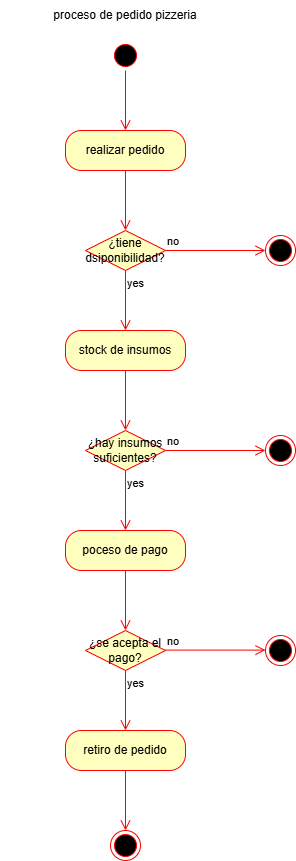

The diagram above was exported from draw.io. Its source (the exported page's mxGraphModel, read from the mxfile embedded in the PNG):
<mxGraphModel dx="284" dy="513" grid="1" gridSize="10" guides="1" tooltips="1" connect="1" arrows="1" fold="1" page="1" pageScale="1" pageWidth="827" pageHeight="1169" math="0" shadow="0">
  <root>
    <mxCell id="0" />
    <mxCell id="1" parent="0" />
    <mxCell id="q7p5Z4xNbelsMjpRdjlk-1" parent="1" style="ellipse;html=1;shape=startState;fillColor=#000000;strokeColor=#ff0000;" value="" vertex="1">
      <mxGeometry height="30" width="30" x="1157" y="1059" as="geometry" />
    </mxCell>
    <mxCell id="q7p5Z4xNbelsMjpRdjlk-2" edge="1" parent="1" source="q7p5Z4xNbelsMjpRdjlk-1" style="edgeStyle=orthogonalEdgeStyle;html=1;verticalAlign=bottom;endArrow=open;endSize=8;strokeColor=#ff0000;rounded=0;entryX=0.5;entryY=0;entryDx=0;entryDy=0;" target="q7p5Z4xNbelsMjpRdjlk-3" value="">
      <mxGeometry relative="1" as="geometry">
        <mxPoint x="1167" y="1149" as="targetPoint" />
      </mxGeometry>
    </mxCell>
    <mxCell id="q7p5Z4xNbelsMjpRdjlk-3" parent="1" style="rounded=1;whiteSpace=wrap;html=1;arcSize=40;fontColor=#000000;fillColor=#ffffc0;strokeColor=#ff0000;" value="realizar pedido" vertex="1">
      <mxGeometry height="40" width="120" x="1112" y="1149" as="geometry" />
    </mxCell>
    <mxCell id="q7p5Z4xNbelsMjpRdjlk-4" edge="1" parent="1" source="q7p5Z4xNbelsMjpRdjlk-3" style="edgeStyle=orthogonalEdgeStyle;html=1;verticalAlign=bottom;endArrow=open;endSize=8;strokeColor=#ff0000;rounded=0;entryX=0.5;entryY=0;entryDx=0;entryDy=0;" target="q7p5Z4xNbelsMjpRdjlk-5" value="">
      <mxGeometry relative="1" as="geometry">
        <mxPoint x="1167" y="1249" as="targetPoint" />
      </mxGeometry>
    </mxCell>
    <mxCell id="q7p5Z4xNbelsMjpRdjlk-5" parent="1" style="rhombus;whiteSpace=wrap;html=1;fontColor=#000000;fillColor=#ffffc0;strokeColor=#ff0000;" value="¿tiene dsiponibilidad?" vertex="1">
      <mxGeometry height="40" width="80" x="1132" y="1249" as="geometry" />
    </mxCell>
    <mxCell id="q7p5Z4xNbelsMjpRdjlk-6" edge="1" parent="1" source="q7p5Z4xNbelsMjpRdjlk-5" style="edgeStyle=orthogonalEdgeStyle;html=1;align=left;verticalAlign=bottom;endArrow=open;endSize=8;strokeColor=#ff0000;rounded=0;" value="no">
      <mxGeometry relative="1" x="-1" as="geometry">
        <mxPoint x="1312" y="1269" as="targetPoint" />
      </mxGeometry>
    </mxCell>
    <mxCell id="q7p5Z4xNbelsMjpRdjlk-7" edge="1" parent="1" source="q7p5Z4xNbelsMjpRdjlk-5" style="edgeStyle=orthogonalEdgeStyle;html=1;align=left;verticalAlign=top;endArrow=open;endSize=8;strokeColor=#ff0000;rounded=0;" value="yes">
      <mxGeometry relative="1" x="-1" as="geometry">
        <mxPoint x="1172" y="1349" as="targetPoint" />
      </mxGeometry>
    </mxCell>
    <mxCell id="q7p5Z4xNbelsMjpRdjlk-8" parent="1" style="ellipse;html=1;shape=endState;fillColor=#000000;strokeColor=#ff0000;" value="" vertex="1">
      <mxGeometry height="30" width="30" x="1312" y="1254" as="geometry" />
    </mxCell>
    <mxCell id="q7p5Z4xNbelsMjpRdjlk-9" parent="1" style="rounded=1;whiteSpace=wrap;html=1;arcSize=40;fontColor=#000000;fillColor=#ffffc0;strokeColor=#ff0000;" value="stock de insumos" vertex="1">
      <mxGeometry height="40" width="120" x="1112" y="1349" as="geometry" />
    </mxCell>
    <mxCell id="q7p5Z4xNbelsMjpRdjlk-10" edge="1" parent="1" source="q7p5Z4xNbelsMjpRdjlk-9" style="edgeStyle=orthogonalEdgeStyle;html=1;verticalAlign=bottom;endArrow=open;endSize=8;strokeColor=#ff0000;rounded=0;" value="">
      <mxGeometry relative="1" as="geometry">
        <mxPoint x="1172" y="1449" as="targetPoint" />
      </mxGeometry>
    </mxCell>
    <mxCell id="q7p5Z4xNbelsMjpRdjlk-11" parent="1" style="text;html=1;align=center;verticalAlign=middle;whiteSpace=wrap;rounded=0;" value="proceso de pedido pizzeria" vertex="1">
      <mxGeometry height="30" width="250" x="1047" y="1019" as="geometry" />
    </mxCell>
    <mxCell id="q7p5Z4xNbelsMjpRdjlk-12" parent="1" style="rhombus;whiteSpace=wrap;html=1;fontColor=#000000;fillColor=#ffffc0;strokeColor=#ff0000;" value="¿hay insumos suficientes?" vertex="1">
      <mxGeometry height="40" width="80" x="1132" y="1449" as="geometry" />
    </mxCell>
    <mxCell id="q7p5Z4xNbelsMjpRdjlk-13" edge="1" parent="1" source="q7p5Z4xNbelsMjpRdjlk-12" style="edgeStyle=orthogonalEdgeStyle;html=1;align=left;verticalAlign=bottom;endArrow=open;endSize=8;strokeColor=#ff0000;rounded=0;" value="no">
      <mxGeometry relative="1" x="-1" as="geometry">
        <mxPoint x="1312" y="1469" as="targetPoint" />
      </mxGeometry>
    </mxCell>
    <mxCell id="q7p5Z4xNbelsMjpRdjlk-14" edge="1" parent="1" source="q7p5Z4xNbelsMjpRdjlk-12" style="edgeStyle=orthogonalEdgeStyle;html=1;align=left;verticalAlign=top;endArrow=open;endSize=8;strokeColor=#ff0000;rounded=0;" value="yes">
      <mxGeometry relative="1" x="-1" as="geometry">
        <mxPoint x="1172" y="1549" as="targetPoint" />
      </mxGeometry>
    </mxCell>
    <mxCell id="q7p5Z4xNbelsMjpRdjlk-15" parent="1" style="ellipse;html=1;shape=endState;fillColor=#000000;strokeColor=#ff0000;" value="" vertex="1">
      <mxGeometry height="30" width="30" x="1312" y="1454" as="geometry" />
    </mxCell>
    <mxCell id="q7p5Z4xNbelsMjpRdjlk-16" parent="1" style="rounded=1;whiteSpace=wrap;html=1;arcSize=40;fontColor=#000000;fillColor=#ffffc0;strokeColor=#ff0000;" value="poceso de pago" vertex="1">
      <mxGeometry height="40" width="120" x="1112" y="1549" as="geometry" />
    </mxCell>
    <mxCell id="q7p5Z4xNbelsMjpRdjlk-17" edge="1" parent="1" source="q7p5Z4xNbelsMjpRdjlk-16" style="edgeStyle=orthogonalEdgeStyle;html=1;verticalAlign=bottom;endArrow=open;endSize=8;strokeColor=#ff0000;rounded=0;" value="">
      <mxGeometry relative="1" as="geometry">
        <mxPoint x="1172" y="1649" as="targetPoint" />
      </mxGeometry>
    </mxCell>
    <mxCell id="q7p5Z4xNbelsMjpRdjlk-18" parent="1" style="rhombus;whiteSpace=wrap;html=1;fontColor=#000000;fillColor=#ffffc0;strokeColor=#ff0000;" value="¿se acepta el pago?" vertex="1">
      <mxGeometry height="40" width="80" x="1132" y="1649" as="geometry" />
    </mxCell>
    <mxCell id="q7p5Z4xNbelsMjpRdjlk-19" edge="1" parent="1" source="q7p5Z4xNbelsMjpRdjlk-18" style="edgeStyle=orthogonalEdgeStyle;html=1;align=left;verticalAlign=top;endArrow=open;endSize=8;strokeColor=#ff0000;rounded=0;" value="yes">
      <mxGeometry relative="1" x="-1" as="geometry">
        <mxPoint x="1172" y="1749" as="targetPoint" />
      </mxGeometry>
    </mxCell>
    <mxCell id="q7p5Z4xNbelsMjpRdjlk-20" parent="1" style="rounded=1;whiteSpace=wrap;html=1;arcSize=40;fontColor=#000000;fillColor=#ffffc0;strokeColor=#ff0000;" value="retiro de pedido" vertex="1">
      <mxGeometry height="40" width="120" x="1112" y="1749" as="geometry" />
    </mxCell>
    <mxCell id="q7p5Z4xNbelsMjpRdjlk-21" edge="1" parent="1" source="q7p5Z4xNbelsMjpRdjlk-20" style="edgeStyle=orthogonalEdgeStyle;html=1;verticalAlign=bottom;endArrow=open;endSize=8;strokeColor=#ff0000;rounded=0;" value="">
      <mxGeometry relative="1" as="geometry">
        <mxPoint x="1172" y="1849" as="targetPoint" />
      </mxGeometry>
    </mxCell>
    <mxCell id="q7p5Z4xNbelsMjpRdjlk-22" parent="1" style="ellipse;html=1;shape=endState;fillColor=#000000;strokeColor=#ff0000;" value="" vertex="1">
      <mxGeometry height="30" width="30" x="1157" y="1849" as="geometry" />
    </mxCell>
    <mxCell id="q7p5Z4xNbelsMjpRdjlk-23" edge="1" parent="1" style="edgeStyle=orthogonalEdgeStyle;html=1;align=left;verticalAlign=bottom;endArrow=open;endSize=8;strokeColor=#ff0000;rounded=0;" value="no">
      <mxGeometry relative="1" x="-1" as="geometry">
        <mxPoint x="1212" y="1668.6" as="sourcePoint" />
        <mxPoint x="1312" y="1668.6" as="targetPoint" />
      </mxGeometry>
    </mxCell>
    <mxCell id="q7p5Z4xNbelsMjpRdjlk-24" parent="1" style="ellipse;html=1;shape=endState;fillColor=#000000;strokeColor=#ff0000;" value="" vertex="1">
      <mxGeometry height="30" width="30" x="1312" y="1654" as="geometry" />
    </mxCell>
  </root>
</mxGraphModel>